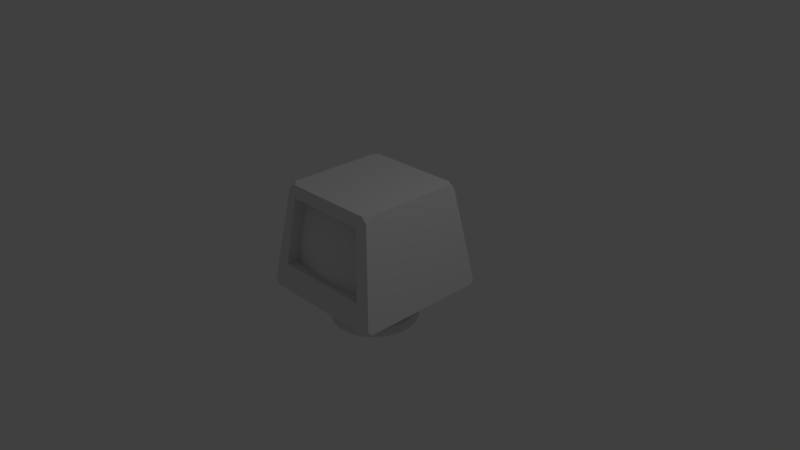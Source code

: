 # Source: computer.blend  (saved by Blender 2.77.0; exported with 4.5.12 LTS)
import bpy
from mathutils import Matrix  # noqa: F401  (used for matrix-valued properties, if any)

bpy.ops.wm.read_factory_settings(use_empty=True)
scene = bpy.context.scene
scene.name = 'Scene'

# ---- collections
col_collection_1 = bpy.data.collections.new('Collection 1'); scene.collection.children.link(col_collection_1)

# ---- world
world_world = bpy.data.worlds.new('World'); scene.world = world_world
world_world.color = (0.05088, 0.05088, 0.05088)
world_world.use_sun_shadow = False
world_world.sun_shadow_jitter_overblur = 0.0
world_world.cycles.sampling_method = 'MANUAL'

# ---- cameras
cam_camera = bpy.data.cameras.new('Camera')
cam_camera.clip_end = 100.0
cam_camera.lens = 35.0
cam_camera.sensor_width = 32.0
cam_camera.sensor_height = 18.0
cam_camera.ortho_scale = 7.314
cam_camera.dof.focus_distance = 0.0
cam_camera.dof.aperture_fstop = 128.0

# ---- lights
light_lamp = bpy.data.lights.new('Lamp', 'POINT')
light_lamp.transmission_factor = 0.0
light_lamp.cutoff_distance = 30.0
light_lamp.energy = 100.0
light_lamp.shadow_buffer_clip_start = 1.001
light_lamp.shadow_soft_size = 0.1
light_lamp.shadow_maximum_resolution = 0.006
light_lamp.use_absolute_resolution = True

# ---- meshes
me_sphere_001 = bpy.data.meshes.new('Sphere.001')
me_sphere_001.from_pydata([(-0.09254, -5.032e-09, 0.2896), (-0.1828, -5.032e-09, 0.278), (-0.2686, -5.032e-09, 0.2588), (-0.3477, -5.032e-09, 0.2327), (-0.4183, -5.032e-09, 0.2002), (-0.4786, -5.032e-09, 0.1621), (-0.5271, -5.032e-09, 0.1195), (-0.7544, 2.595e-09, 0.04422), (-0.7835, 2.595e-09, -0.02102), (-0.7932, 2.595e-09, -0.0879), (-0.08843, 0.02728, 0.2896), (-0.1747, 0.05388, 0.278), (-0.2566, 0.07916, 0.2588), (-0.3323, 0.1025, 0.2327), (-0.3997, 0.1233, 0.2002), (-0.4573, 0.1411, 0.1621), (-0.5037, 0.1554, 0.1195), (-0.7209, 0.2224, 0.04422), (-0.7487, 0.2309, -0.02102), (-0.758, 0.2338, -0.0879), (-0.07646, 0.05213, 0.2896), (-0.151, 0.103, 0.278), (-0.2219, 0.1513, 0.2588), (-0.2873, 0.1959, 0.2327), (-0.3456, 0.2356, 0.2002), (-0.3954, 0.2696, 0.1621), (-0.4355, 0.2969, 0.1195), (-0.6233, 0.425, 0.04422), (-0.6473, 0.4413, -0.02102), (-0.6554, 0.4468, -0.0879), (-0.0577, 0.07235, 0.2896), (-0.114, 0.1429, 0.278), (-0.1674, 0.21, 0.2588), (-0.2168, 0.2718, 0.2327), (-0.2608, 0.327, 0.2002), (-0.2984, 0.3742, 0.1621), (-0.3286, 0.4121, 0.1195), (-0.4704, 0.5898, 0.04422), (-0.4885, 0.6125, -0.02102), (-0.4946, 0.6202, -0.0879), (-0.03381, 0.08614, 0.2896), (-0.06678, 0.1702, 0.278), (-0.09811, 0.25, 0.2588), (-0.127, 0.3237, 0.2327), (-0.1528, 0.3894, 0.2002), (-0.1748, 0.4455, 0.1621), (-0.1926, 0.4906, 0.1195), (-0.2756, 0.7023, 0.04422), (-0.2862, 0.7293, -0.02102), (-0.2898, 0.7384, -0.0879), (-0.006915, 0.09228, 0.2896), (-0.01366, 0.1823, 0.278), (-0.02007, 0.2678, 0.2588), (-0.02598, 0.3467, 0.2327), (-0.03126, 0.4171, 0.2002), (-0.03576, 0.4772, 0.1621), (-0.03939, 0.5256, 0.1195), (-0.05638, 0.7523, 0.04422), (-0.05855, 0.7813, -0.02102), (-0.05928, 0.791, -0.0879), (0.02059, 0.09022, 0.2896), (0.04068, 0.1782, 0.278), (0.05976, 0.2618, 0.2588), (0.07737, 0.339, 0.2327), (0.09308, 0.4078, 0.2002), (0.1065, 0.4666, 0.1621), (0.1173, 0.5139, 0.1195), (0.1679, 0.7355, 0.04422), (0.1743, 0.7638, -0.02102), (0.1765, 0.7733, -0.0879), (0.04627, 0.08014, 0.2896), (0.0914, 0.1583, 0.278), (0.1343, 0.2326, 0.2588), (0.1739, 0.3011, 0.2327), (0.2091, 0.3622, 0.2002), (0.2393, 0.4145, 0.1621), (0.2635, 0.4565, 0.1195), (0.3772, 0.6533, 0.04422), (0.3917, 0.6785, -0.02102), (0.3966, 0.687, -0.0879), (0.06784, 0.06294, 0.2896), (0.134, 0.1243, 0.278), (0.1969, 0.1827, 0.2588), (0.2549, 0.2365, 0.2327), (0.3066, 0.2845, 0.2002), (0.3508, 0.3255, 0.1621), (0.3864, 0.3585, 0.1195), (0.553, 0.5131, 0.04422), (0.5743, 0.5329, -0.02102), (0.5815, 0.5395, -0.0879), (0.08338, 0.04015, 0.2896), (0.1647, 0.07931, 0.278), (0.242, 0.1165, 0.2588), (0.3133, 0.1509, 0.2327), (0.3769, 0.1815, 0.2002), (0.4312, 0.2076, 0.1621), (0.4749, 0.2287, 0.1195), (0.6797, 0.3273, 0.04422), (0.7059, 0.3399, -0.02102), (0.7147, 0.3442, -0.0879), (0.09151, 0.01379, 0.2896), (0.1808, 0.02724, 0.278), (0.2656, 0.04003, 0.2588), (0.3438, 0.05182, 0.2327), (0.4136, 0.06234, 0.2002), (0.4732, 0.07133, 0.1621), (0.5212, 0.07856, 0.1195), (0.746, 0.1124, 0.04422), (0.7747, 0.1168, -0.02102), (0.7844, 0.1182, -0.0879), (0.09151, -0.01379, 0.2896), (0.1808, -0.02724, 0.278), (0.2656, -0.04003, 0.2588), (0.3438, -0.05182, 0.2327), (0.4136, -0.06234, 0.2002), (0.4732, -0.07133, 0.1621), (0.5212, -0.07856, 0.1195), (0.746, -0.1124, 0.04422), (0.7747, -0.1168, -0.02102), (0.7844, -0.1182, -0.0879), (0.08338, -0.04015, 0.2896), (0.1647, -0.07931, 0.278), (0.242, -0.1165, 0.2588), (0.3133, -0.1509, 0.2327), (0.3769, -0.1815, 0.2002), (0.4312, -0.2076, 0.1621), (0.4749, -0.2287, 0.1195), (0.6797, -0.3273, 0.04422), (0.7059, -0.3399, -0.02102), (0.7147, -0.3442, -0.0879), (0.06784, -0.06294, 0.2896), (0.134, -0.1243, 0.278), (0.1969, -0.1827, 0.2588), (0.2549, -0.2365, 0.2327), (0.3066, -0.2845, 0.2002), (0.3508, -0.3255, 0.1621), (0.3864, -0.3585, 0.1195), (0.553, -0.5131, 0.04422), (0.5743, -0.5329, -0.02102), (0.5815, -0.5395, -0.0879), (0.04627, -0.08014, 0.2896), (0.0914, -0.1583, 0.278), (0.1343, -0.2326, 0.2588), (0.1739, -0.3011, 0.2327), (0.2091, -0.3622, 0.2002), (0.2393, -0.4145, 0.1621), (0.2635, -0.4565, 0.1195), (0.3772, -0.6533, 0.04422), (0.3917, -0.6785, -0.02102), (0.3966, -0.687, -0.0879), (0.02059, -0.09022, 0.2896), (0.04068, -0.1782, 0.278), (0.05976, -0.2618, 0.2588), (0.07737, -0.339, 0.2327), (0.09308, -0.4078, 0.2002), (0.1065, -0.4666, 0.1621), (0.1173, -0.5139, 0.1195), (0.1679, -0.7355, 0.04422), (0.1743, -0.7638, -0.02102), (0.1765, -0.7733, -0.0879), (-0.006915, -0.09228, 0.2896), (-0.01366, -0.1823, 0.278), (-0.02007, -0.2678, 0.2588), (-0.02598, -0.3467, 0.2327), (-0.03126, -0.4171, 0.2002), (-0.03576, -0.4772, 0.1621), (-0.03939, -0.5256, 0.1195), (-0.05638, -0.7523, 0.04422), (-0.05855, -0.7813, -0.02102), (-0.05928, -0.791, -0.0879), (-0.03381, -0.08614, 0.2896), (-0.06678, -0.1702, 0.278), (-0.09812, -0.25, 0.2588), (-0.127, -0.3237, 0.2327), (-0.1528, -0.3894, 0.2002), (-0.1748, -0.4455, 0.1621), (-0.1926, -0.4906, 0.1195), (-0.2756, -0.7023, 0.04422), (-0.2862, -0.7293, -0.02102), (-0.2898, -0.7384, -0.0879), (-0.0577, -0.07235, 0.2896), (-0.114, -0.1429, 0.278), (-0.1674, -0.21, 0.2588), (-0.2168, -0.2718, 0.2327), (-0.2608, -0.327, 0.2002), (-0.2984, -0.3742, 0.1621), (-0.3286, -0.4121, 0.1195), (-0.4704, -0.5898, 0.04422), (-0.4885, -0.6125, -0.02102), (-0.4946, -0.6202, -0.0879), (1.839e-07, -2.725e-07, 0.2936), (-0.07646, -0.05213, 0.2896), (-0.151, -0.103, 0.278), (-0.2219, -0.1513, 0.2588), (-0.2873, -0.1959, 0.2327), (-0.3456, -0.2356, 0.2002), (-0.3954, -0.2696, 0.1621), (-0.4355, -0.2969, 0.1195), (-0.6233, -0.425, 0.04422), (-0.6473, -0.4413, -0.02102), (-0.6554, -0.4468, -0.0879), (-0.08843, -0.02728, 0.2896), (-0.1747, -0.05388, 0.278), (-0.2566, -0.07916, 0.2588), (-0.3323, -0.1025, 0.2327), (-0.3997, -0.1233, 0.2002), (-0.4573, -0.1411, 0.1621), (-0.5037, -0.1554, 0.1195), (-0.7209, -0.2224, 0.04422), (-0.7487, -0.2309, -0.02102), (-0.758, -0.2338, -0.0879), (-0.6087, -1.742e-09, 0.06143), (-0.6625, 7.526e-09, 0.04379), (-0.5817, 0.1794, 0.06143), (-0.6331, 0.1953, 0.04379), (-0.5029, 0.3429, 0.06143), (-0.5474, 0.3732, 0.04379), (-0.3795, 0.4759, 0.06143), (-0.4131, 0.518, 0.04379), (-0.2224, 0.5666, 0.06143), (-0.242, 0.6167, 0.04379), (-0.04549, 0.607, 0.06143), (-0.04951, 0.6607, 0.04379), (0.1355, 0.5935, 0.06143), (0.1474, 0.6459, 0.04379), (0.3044, 0.5272, 0.06143), (0.3313, 0.5738, 0.04379), (0.4462, 0.414, 0.06143), (0.4857, 0.4506, 0.04379), (0.5484, 0.2641, 0.06143), (0.5969, 0.2875, 0.04379), (0.6019, 0.09072, 0.06143), (0.6551, 0.09874, 0.04379), (0.6019, -0.09072, 0.06143), (0.6551, -0.09874, 0.04379), (0.5484, -0.2641, 0.06143), (0.5969, -0.2875, 0.04379), (0.4462, -0.414, 0.06143), (0.4857, -0.4506, 0.04379), (0.3044, -0.5272, 0.06143), (0.3313, -0.5738, 0.04379), (0.1355, -0.5935, 0.06143), (0.1474, -0.6459, 0.04379), (-0.04549, -0.607, 0.06143), (-0.04951, -0.6607, 0.04379), (-0.2224, -0.5666, 0.06143), (-0.242, -0.6167, 0.04379), (-0.3795, -0.4759, 0.06143), (-0.4131, -0.518, 0.04379), (-0.5029, -0.3429, 0.06143), (-0.5474, -0.3732, 0.04379), (-0.5817, -0.1794, 0.06143), (-0.6331, -0.1953, 0.04379), (-0.6524, -0.2012, 0.06795), (-0.6827, 1.9e-10, 0.06795), (-0.58, -0.1789, 0.09303), (-0.6069, -2.352e-09, 0.09303), (-0.5641, -0.3846, 0.06795), (-0.5015, -0.3419, 0.09303), (-0.4257, -0.5338, 0.06795), (-0.3784, -0.4745, 0.09303), (-0.2494, -0.6355, 0.06795), (-0.2217, -0.565, 0.09303), (-0.05102, -0.6808, 0.06795), (-0.04536, -0.6053, 0.09303), (0.1519, -0.6656, 0.06795), (0.1351, -0.5917, 0.09303), (0.3414, -0.5913, 0.06795), (0.3035, -0.5256, 0.09303), (0.5005, -0.4644, 0.06795), (0.4449, -0.4128, 0.09303), (0.6151, -0.2962, 0.06795), (0.5468, -0.2633, 0.09303), (0.6751, -0.1018, 0.06795), (0.6002, -0.09046, 0.09303), (0.6751, 0.1018, 0.06795), (0.6002, 0.09046, 0.09303), (0.6151, 0.2962, 0.06795), (0.5468, 0.2633, 0.09303), (0.5005, 0.4644, 0.06795), (0.4449, 0.4128, 0.09303), (0.3414, 0.5913, 0.06795), (0.3035, 0.5256, 0.09303), (0.1519, 0.6656, 0.06795), (0.1351, 0.5917, 0.09303), (-0.05102, 0.6808, 0.06795), (-0.04536, 0.6053, 0.09303), (-0.2494, 0.6355, 0.06795), (-0.2217, 0.565, 0.09303), (-0.4257, 0.5338, 0.06795), (-0.3784, 0.4745, 0.09303), (-0.5641, 0.3846, 0.06795), (-0.5015, 0.3419, 0.09303), (-0.6524, 0.2012, 0.06795), (-0.58, 0.1789, 0.09303)], [], [(0, 190, 10), (8, 7, 17, 18), (1, 0, 10, 11), (9, 8, 18, 19), (2, 1, 11, 12), (3, 2, 12, 13), (4, 3, 13, 14), (5, 4, 14, 15), (6, 5, 15, 16), (256, 6, 16, 294), (13, 12, 22, 23), (14, 13, 23, 24), (15, 14, 24, 25), (16, 15, 25, 26), (294, 16, 26, 292), (10, 190, 20), (18, 17, 27, 28), (11, 10, 20, 21), (19, 18, 28, 29), (12, 11, 21, 22), (26, 25, 35, 36), (292, 26, 36, 290), (20, 190, 30), (28, 27, 37, 38), (21, 20, 30, 31), (29, 28, 38, 39), (22, 21, 31, 32), (23, 22, 32, 33), (24, 23, 33, 34), (25, 24, 34, 35), (39, 38, 48, 49), (32, 31, 41, 42), (33, 32, 42, 43), (34, 33, 43, 44), (35, 34, 44, 45), (36, 35, 45, 46), (290, 36, 46, 288), (30, 190, 40), (38, 37, 47, 48), (31, 30, 40, 41), (45, 44, 54, 55), (46, 45, 55, 56), (288, 46, 56, 286), (40, 190, 50), (48, 47, 57, 58), (41, 40, 50, 51), (49, 48, 58, 59), (42, 41, 51, 52), (43, 42, 52, 53), (44, 43, 53, 54), (51, 50, 60, 61), (59, 58, 68, 69), (52, 51, 61, 62), (53, 52, 62, 63), (54, 53, 63, 64), (55, 54, 64, 65), (56, 55, 65, 66), (286, 56, 66, 284), (50, 190, 60), (58, 57, 67, 68), (65, 64, 74, 75), (66, 65, 75, 76), (284, 66, 76, 282), (60, 190, 70), (68, 67, 77, 78), (61, 60, 70, 71), (69, 68, 78, 79), (62, 61, 71, 72), (63, 62, 72, 73), (64, 63, 73, 74), (78, 77, 87, 88), (71, 70, 80, 81), (79, 78, 88, 89), (72, 71, 81, 82), (73, 72, 82, 83), (74, 73, 83, 84), (75, 74, 84, 85), (76, 75, 85, 86), (282, 76, 86, 280), (70, 190, 80), (84, 83, 93, 94), (85, 84, 94, 95), (86, 85, 95, 96), (280, 86, 96, 278), (80, 190, 90), (88, 87, 97, 98), (81, 80, 90, 91), (89, 88, 98, 99), (82, 81, 91, 92), (83, 82, 92, 93), (90, 190, 100), (98, 97, 107, 108), (91, 90, 100, 101), (99, 98, 108, 109), (92, 91, 101, 102), (93, 92, 102, 103), (94, 93, 103, 104), (95, 94, 104, 105), (96, 95, 105, 106), (278, 96, 106, 276), (104, 103, 113, 114), (105, 104, 114, 115), (106, 105, 115, 116), (276, 106, 116, 274), (100, 190, 110), (108, 107, 117, 118), (101, 100, 110, 111), (109, 108, 118, 119), (102, 101, 111, 112), (103, 102, 112, 113), (274, 116, 126, 272), (110, 190, 120), (118, 117, 127, 128), (111, 110, 120, 121), (119, 118, 128, 129), (112, 111, 121, 122), (113, 112, 122, 123), (114, 113, 123, 124), (115, 114, 124, 125), (116, 115, 125, 126), (123, 122, 132, 133), (124, 123, 133, 134), (125, 124, 134, 135), (126, 125, 135, 136), (272, 126, 136, 270), (120, 190, 130), (128, 127, 137, 138), (121, 120, 130, 131), (129, 128, 138, 139), (122, 121, 131, 132), (136, 135, 145, 146), (270, 136, 146, 268), (130, 190, 140), (138, 137, 147, 148), (131, 130, 140, 141), (139, 138, 148, 149), (132, 131, 141, 142), (133, 132, 142, 143), (134, 133, 143, 144), (135, 134, 144, 145), (142, 141, 151, 152), (143, 142, 152, 153), (144, 143, 153, 154), (145, 144, 154, 155), (146, 145, 155, 156), (268, 146, 156, 266), (140, 190, 150), (148, 147, 157, 158), (141, 140, 150, 151), (149, 148, 158, 159), (156, 155, 165, 166), (266, 156, 166, 264), (150, 190, 160), (158, 157, 167, 168), (151, 150, 160, 161), (159, 158, 168, 169), (152, 151, 161, 162), (153, 152, 162, 163), (154, 153, 163, 164), (155, 154, 164, 165), (169, 168, 178, 179), (162, 161, 171, 172), (163, 162, 172, 173), (164, 163, 173, 174), (165, 164, 174, 175), (166, 165, 175, 176), (264, 166, 176, 262), (160, 190, 170), (168, 167, 177, 178), (161, 160, 170, 171), (175, 174, 184, 185), (176, 175, 185, 186), (262, 176, 186, 260), (170, 190, 180), (178, 177, 187, 188), (171, 170, 180, 181), (179, 178, 188, 189), (172, 171, 181, 182), (173, 172, 182, 183), (174, 173, 183, 184), (181, 180, 191, 192), (189, 188, 199, 200), (182, 181, 192, 193), (183, 182, 193, 194), (184, 183, 194, 195), (185, 184, 195, 196), (186, 185, 196, 197), (260, 186, 197, 258), (180, 190, 191), (188, 187, 198, 199), (196, 195, 205, 206), (197, 196, 206, 207), (258, 197, 207, 255), (191, 190, 201), (199, 198, 208, 209), (192, 191, 201, 202), (200, 199, 209, 210), (193, 192, 202, 203), (194, 193, 203, 204), (195, 194, 204, 205), (209, 208, 7, 8), (202, 201, 0, 1), (210, 209, 8, 9), (203, 202, 1, 2), (19, 29, 39, 49, 59, 69, 79, 89, 99, 109, 119, 129, 139, 149, 159, 169, 179, 189, 200, 210, 9), (204, 203, 2, 3), (205, 204, 3, 4), (206, 205, 4, 5), (207, 206, 5, 6), (255, 207, 6, 256), (201, 190, 0), (208, 253, 254, 7), (252, 251, 211, 212), (198, 257, 253, 208), (250, 249, 251, 252), (187, 259, 257, 198), (248, 247, 249, 250), (177, 261, 259, 187), (246, 245, 247, 248), (167, 263, 261, 177), (244, 243, 245, 246), (157, 265, 263, 167), (242, 241, 243, 244), (147, 267, 265, 157), (240, 239, 241, 242), (137, 269, 267, 147), (238, 237, 239, 240), (127, 271, 269, 137), (236, 235, 237, 238), (117, 273, 271, 127), (234, 233, 235, 236), (107, 275, 273, 117), (232, 231, 233, 234), (97, 277, 275, 107), (230, 229, 231, 232), (87, 279, 277, 97), (228, 227, 229, 230), (77, 281, 279, 87), (226, 225, 227, 228), (67, 283, 281, 77), (224, 223, 225, 226), (57, 285, 283, 67), (222, 221, 223, 224), (47, 287, 285, 57), (220, 219, 221, 222), (37, 289, 287, 47), (218, 217, 219, 220), (27, 291, 289, 37), (216, 215, 217, 218), (17, 293, 291, 27), (214, 213, 215, 216), (7, 254, 293, 17), (212, 211, 213, 214), (252, 212, 254, 253), (211, 251, 255, 256), (250, 252, 253, 257), (251, 249, 258, 255), (248, 250, 257, 259), (249, 247, 260, 258), (246, 248, 259, 261), (247, 245, 262, 260), (244, 246, 261, 263), (245, 243, 264, 262), (242, 244, 263, 265), (243, 241, 266, 264), (240, 242, 265, 267), (241, 239, 268, 266), (238, 240, 267, 269), (239, 237, 270, 268), (236, 238, 269, 271), (237, 235, 272, 270), (234, 236, 271, 273), (235, 233, 274, 272), (232, 234, 273, 275), (233, 231, 276, 274), (230, 232, 275, 277), (231, 229, 278, 276), (228, 230, 277, 279), (229, 227, 280, 278), (226, 228, 279, 281), (227, 225, 282, 280), (224, 226, 281, 283), (225, 223, 284, 282), (222, 224, 283, 285), (223, 221, 286, 284), (220, 222, 285, 287), (221, 219, 288, 286), (218, 220, 287, 289), (219, 217, 290, 288), (216, 218, 289, 291), (217, 215, 292, 290), (214, 216, 291, 293), (215, 213, 294, 292), (212, 214, 293, 254), (213, 211, 256, 294)])
me_sphere_001.use_remesh_preserve_volume = False
me_sphere_001.use_remesh_preserve_attributes = False
me_sphere_001.use_mirror_vertex_groups = False
me_sphere_001.update()
me_sphere = bpy.data.meshes.new('Sphere')
me_sphere.from_pydata([(-0.08805, -4.476e-09, 0.5559), (-0.1739, -4.476e-09, 0.5353), (-0.2555, -4.476e-09, 0.5015), (-0.3308, -4.476e-09, 0.4554), (-0.398, -4.476e-09, 0.398), (-0.4554, -4.476e-09, 0.3308), (-0.5015, -4.476e-09, 0.2555), (-0.5353, -4.476e-09, 0.1739), (-0.5559, -4.476e-09, 0.08805), (-0.5629, -4.476e-09, -1.089e-07), (-0.5559, -4.476e-09, -0.08805), (-0.5353, -4.476e-09, -0.1739), (-0.5015, -4.476e-09, -0.2555), (-0.4554, -4.476e-09, -0.3308), (-0.398, -4.476e-09, -0.398), (-0.3308, -4.476e-09, -0.4554), (-0.2555, -4.476e-09, -0.5015), (-0.1739, -4.476e-09, -0.5353), (-0.08805, -4.476e-09, -0.5559), (-0.08414, 0.02595, 0.5559), (-0.1662, 0.05127, 0.5353), (-0.2442, 0.07532, 0.5015), (-0.3162, 0.09752, 0.4554), (-0.3803, 0.1173, 0.398), (-0.4351, 0.1342, 0.3308), (-0.4792, 0.1478, 0.2555), (-0.5115, 0.1578, 0.1739), (-0.5312, 0.1639, 0.08805), (-0.5379, 0.1659, -1.089e-07), (-0.5312, 0.1639, -0.08805), (-0.5115, 0.1578, -0.1739), (-0.4792, 0.1478, -0.2555), (-0.4351, 0.1342, -0.3308), (-0.3803, 0.1173, -0.398), (-0.3162, 0.09752, -0.4554), (-0.2442, 0.07532, -0.5015), (-0.1662, 0.05127, -0.5353), (-0.08414, 0.02595, -0.5559), (-0.07275, 0.0496, 0.5559), (-0.1437, 0.09798, 0.5353), (-0.2111, 0.144, 0.5015), (-0.2734, 0.1864, 0.4554), (-0.3289, 0.2242, 0.398), (-0.3762, 0.2565, 0.3308), (-0.4144, 0.2825, 0.2555), (-0.4423, 0.3016, 0.1739), (-0.4593, 0.3132, 0.08805), (-0.4651, 0.3171, -1.089e-07), (-0.4593, 0.3132, -0.08805), (-0.4423, 0.3016, -0.1739), (-0.4144, 0.2825, -0.2555), (-0.3762, 0.2565, -0.3308), (-0.3289, 0.2242, -0.398), (-0.2734, 0.1864, -0.4554), (-0.2111, 0.144, -0.5015), (-0.1437, 0.09798, -0.5353), (-0.07275, 0.0496, -0.5559), (-0.0549, 0.06884, 0.5559), (-0.1084, 0.136, 0.5353), (-0.1593, 0.1998, 0.5015), (-0.2063, 0.2587, 0.4554), (-0.2482, 0.3112, 0.398), (-0.2839, 0.356, 0.3308), (-0.3127, 0.3921, 0.2555), (-0.3338, 0.4185, 0.1739), (-0.3466, 0.4347, 0.08805), (-0.3509, 0.4401, -1.089e-07), (-0.3466, 0.4347, -0.08805), (-0.3338, 0.4185, -0.1739), (-0.3127, 0.3921, -0.2555), (-0.2839, 0.356, -0.3308), (-0.2482, 0.3112, -0.398), (-0.2063, 0.2587, -0.4554), (-0.1593, 0.1998, -0.5015), (-0.1084, 0.136, -0.5353), (-0.0549, 0.06884, -0.5559), (-0.03217, 0.08197, 0.5559), (-0.06355, 0.1619, 0.5353), (-0.09336, 0.2379, 0.5015), (-0.1209, 0.308, 0.4554), (-0.1454, 0.3705, 0.398), (-0.1664, 0.4239, 0.3308), (-0.1832, 0.4669, 0.2555), (-0.1956, 0.4983, 0.1739), (-0.2031, 0.5175, 0.08805), (-0.2056, 0.524, -1.089e-07), (-0.2031, 0.5175, -0.08805), (-0.1956, 0.4983, -0.1739), (-0.1832, 0.4669, -0.2555), (-0.1664, 0.4239, -0.3308), (-0.1454, 0.3705, -0.398), (-0.1209, 0.308, -0.4554), (-0.09336, 0.2379, -0.5015), (-0.06355, 0.1619, -0.5353), (-0.03217, 0.08197, -0.5559), (-0.00658, 0.08781, 0.5559), (-0.013, 0.1735, 0.5353), (-0.0191, 0.2548, 0.5015), (-0.02472, 0.3299, 0.4554), (-0.02974, 0.3969, 0.398), (-0.03403, 0.4541, 0.3308), (-0.03748, 0.5001, 0.2555), (-0.04, 0.5338, 0.1739), (-0.04155, 0.5544, 0.08805), (-0.04206, 0.5613, -1.089e-07), (-0.04155, 0.5544, -0.08805), (-0.04, 0.5338, -0.1739), (-0.03748, 0.5001, -0.2555), (-0.03403, 0.4541, -0.3308), (-0.02974, 0.3969, -0.398), (-0.02472, 0.3299, -0.4554), (-0.0191, 0.2548, -0.5015), (-0.013, 0.1735, -0.5353), (-0.00658, 0.08781, -0.5559), (0.01959, 0.08585, 0.5559), (0.03871, 0.1696, 0.5353), (0.05686, 0.2491, 0.5015), (0.07362, 0.3226, 0.4554), (0.08857, 0.388, 0.398), (0.1013, 0.444, 0.3308), (0.1116, 0.489, 0.2555), (0.1191, 0.5219, 0.1739), (0.1237, 0.542, 0.08805), (0.1253, 0.5488, -1.089e-07), (0.1237, 0.542, -0.08805), (0.1191, 0.5219, -0.1739), (0.1116, 0.489, -0.2555), (0.1013, 0.444, -0.3308), (0.08857, 0.388, -0.398), (0.07362, 0.3226, -0.4554), (0.05686, 0.2491, -0.5015), (0.03871, 0.1696, -0.5353), (0.01959, 0.08585, -0.5559), (0.04403, 0.07626, 0.5559), (0.08697, 0.1506, 0.5353), (0.1278, 0.2213, 0.5015), (0.1654, 0.2865, 0.4554), (0.199, 0.3447, 0.398), (0.2277, 0.3944, 0.3308), (0.2508, 0.4343, 0.2555), (0.2677, 0.4636, 0.1739), (0.278, 0.4815, 0.08805), (0.2814, 0.4875, -1.089e-07), (0.278, 0.4815, -0.08805), (0.2677, 0.4636, -0.1739), (0.2508, 0.4343, -0.2555), (0.2277, 0.3944, -0.3308), (0.199, 0.3447, -0.398), (0.1654, 0.2865, -0.4554), (0.1278, 0.2213, -0.5015), (0.08697, 0.1506, -0.5353), (0.04403, 0.07626, -0.5559), (0.06455, 0.05989, 0.5559), (0.1275, 0.1183, 0.5353), (0.1873, 0.1738, 0.5015), (0.2425, 0.225, 0.4554), (0.2918, 0.2707, 0.398), (0.3338, 0.3097, 0.3308), (0.3676, 0.3411, 0.2555), (0.3924, 0.3641, 0.1739), (0.4075, 0.3781, 0.08805), (0.4126, 0.3829, -1.089e-07), (0.4075, 0.3781, -0.08805), (0.3924, 0.3641, -0.1739), (0.3676, 0.3411, -0.2555), (0.3338, 0.3097, -0.3308), (0.2918, 0.2707, -0.398), (0.2425, 0.225, -0.4554), (0.1873, 0.1738, -0.5015), (0.1275, 0.1183, -0.5353), (0.06455, 0.05989, -0.5559), (0.07933, 0.0382, 0.5559), (0.1567, 0.07547, 0.5353), (0.2302, 0.1109, 0.5015), (0.2981, 0.1436, 0.4554), (0.3586, 0.1727, 0.398), (0.4103, 0.1976, 0.3308), (0.4519, 0.2176, 0.2555), (0.4823, 0.2323, 0.1739), (0.5009, 0.2412, 0.08805), (0.5071, 0.2442, -1.089e-07), (0.5009, 0.2412, -0.08805), (0.4823, 0.2323, -0.1739), (0.4519, 0.2176, -0.2555), (0.4103, 0.1976, -0.3308), (0.3586, 0.1727, -0.398), (0.2981, 0.1436, -0.4554), (0.2302, 0.1109, -0.5015), (0.1567, 0.07547, -0.5353), (0.07933, 0.0382, -0.5559), (0.08707, 0.01312, 0.5559), (0.172, 0.02592, 0.5353), (0.2527, 0.03809, 0.5015), (0.3272, 0.04931, 0.4554), (0.3936, 0.05932, 0.398), (0.4503, 0.06787, 0.3308), (0.4959, 0.07475, 0.2555), (0.5293, 0.07979, 0.1739), (0.5497, 0.08286, 0.08805), (0.5566, 0.08389, -1.089e-07), (0.5497, 0.08286, -0.08805), (0.5293, 0.07979, -0.1739), (0.4959, 0.07475, -0.2555), (0.4503, 0.06787, -0.3308), (0.3936, 0.05932, -0.398), (0.3272, 0.04931, -0.4554), (0.2527, 0.03809, -0.5015), (0.172, 0.02592, -0.5353), (0.08707, 0.01312, -0.5559), (0.08707, -0.01312, 0.5559), (0.172, -0.02592, 0.5353), (0.2527, -0.03809, 0.5015), (0.3272, -0.04931, 0.4554), (0.3936, -0.05932, 0.398), (0.4503, -0.06787, 0.3308), (0.4959, -0.07475, 0.2555), (0.5293, -0.07979, 0.1739), (0.5497, -0.08286, 0.08805), (0.5566, -0.08389, -1.089e-07), (0.5497, -0.08286, -0.08805), (0.5293, -0.07979, -0.1739), (0.4959, -0.07475, -0.2555), (0.4503, -0.06787, -0.3308), (0.3936, -0.05932, -0.398), (0.3272, -0.04931, -0.4554), (0.2527, -0.03809, -0.5015), (0.172, -0.02592, -0.5353), (0.08707, -0.01312, -0.5559), (0.07933, -0.03821, 0.5559), (0.1567, -0.07547, 0.5353), (0.2302, -0.1109, 0.5015), (0.2981, -0.1436, 0.4554), (0.3586, -0.1727, 0.398), (0.4103, -0.1976, 0.3308), (0.4519, -0.2176, 0.2555), (0.4823, -0.2323, 0.1739), (0.5009, -0.2412, 0.08805), (0.5071, -0.2442, -1.089e-07), (0.5009, -0.2412, -0.08805), (0.4823, -0.2323, -0.1739), (0.4519, -0.2176, -0.2555), (0.4103, -0.1976, -0.3308), (0.3586, -0.1727, -0.398), (0.2981, -0.1436, -0.4554), (0.2302, -0.1109, -0.5015), (0.1567, -0.07547, -0.5353), (0.07933, -0.0382, -0.5559), (0.06455, -0.05989, 0.5559), (0.1275, -0.1183, 0.5353), (0.1873, -0.1738, 0.5015), (0.2425, -0.225, 0.4554), (0.2918, -0.2707, 0.398), (0.3338, -0.3097, 0.3308), (0.3676, -0.3411, 0.2555), (0.3924, -0.3641, 0.1739), (0.4075, -0.3781, 0.08805), (0.4126, -0.3829, -1.089e-07), (0.4075, -0.3781, -0.08805), (0.3924, -0.3641, -0.1739), (0.3676, -0.3411, -0.2555), (0.3338, -0.3097, -0.3308), (0.2918, -0.2707, -0.398), (0.2425, -0.225, -0.4554), (0.1873, -0.1738, -0.5015), (0.1275, -0.1183, -0.5353), (0.06455, -0.05989, -0.5559), (0.04403, -0.07626, 0.5559), (0.08697, -0.1506, 0.5353), (0.1278, -0.2213, 0.5015), (0.1654, -0.2865, 0.4554), (0.199, -0.3447, 0.398), (0.2277, -0.3944, 0.3308), (0.2508, -0.4343, 0.2555), (0.2677, -0.4636, 0.1739), (0.278, -0.4815, 0.08805), (0.2814, -0.4875, -1.089e-07), (0.278, -0.4815, -0.08805), (0.2677, -0.4636, -0.1739), (0.2508, -0.4343, -0.2555), (0.2277, -0.3944, -0.3308), (0.199, -0.3447, -0.398), (0.1654, -0.2865, -0.4554), (0.1278, -0.2213, -0.5015), (0.08697, -0.1506, -0.5353), (0.04403, -0.07626, -0.5559), (0.01959, -0.08585, 0.5559), (0.03871, -0.1696, 0.5353), (0.05686, -0.2491, 0.5015), (0.07362, -0.3226, 0.4554), (0.08857, -0.388, 0.398), (0.1013, -0.444, 0.3308), (0.1116, -0.489, 0.2555), (0.1191, -0.5219, 0.1739), (0.1237, -0.542, 0.08805), (0.1253, -0.5488, -1.089e-07), (0.1237, -0.542, -0.08805), (0.1191, -0.5219, -0.1739), (0.1116, -0.489, -0.2555), (0.1013, -0.444, -0.3308), (0.08857, -0.388, -0.398), (0.07362, -0.3226, -0.4554), (0.05686, -0.2491, -0.5015), (0.03871, -0.1696, -0.5353), (0.01959, -0.08585, -0.5559), (5.749e-07, -4.476e-09, -0.5629), (-0.00658, -0.08781, 0.5559), (-0.013, -0.1735, 0.5353), (-0.0191, -0.2548, 0.5015), (-0.02472, -0.3299, 0.4554), (-0.02974, -0.3969, 0.398), (-0.03403, -0.4541, 0.3308), (-0.03748, -0.5001, 0.2555), (-0.04, -0.5338, 0.1739), (-0.04155, -0.5544, 0.08805), (-0.04206, -0.5613, -1.089e-07), (-0.04155, -0.5544, -0.08805), (-0.04, -0.5338, -0.1739), (-0.03748, -0.5001, -0.2555), (-0.03403, -0.4541, -0.3308), (-0.02974, -0.3969, -0.398), (-0.02472, -0.3299, -0.4554), (-0.0191, -0.2548, -0.5015), (-0.013, -0.1735, -0.5353), (-0.00658, -0.08781, -0.5559), (-0.03217, -0.08197, 0.5559), (-0.06355, -0.1619, 0.5353), (-0.09336, -0.2379, 0.5015), (-0.1209, -0.308, 0.4554), (-0.1454, -0.3705, 0.398), (-0.1664, -0.4239, 0.3308), (-0.1832, -0.4669, 0.2555), (-0.1956, -0.4983, 0.1739), (-0.2031, -0.5175, 0.08805), (-0.2056, -0.524, -1.089e-07), (-0.2031, -0.5175, -0.08805), (-0.1956, -0.4983, -0.1739), (-0.1832, -0.4669, -0.2555), (-0.1664, -0.4239, -0.3308), (-0.1454, -0.3705, -0.398), (-0.1209, -0.308, -0.4554), (-0.09336, -0.2379, -0.5015), (-0.06355, -0.1619, -0.5353), (-0.03217, -0.08197, -0.5559), (-0.0549, -0.06884, 0.5559), (-0.1084, -0.136, 0.5353), (-0.1593, -0.1998, 0.5015), (-0.2063, -0.2587, 0.4554), (-0.2482, -0.3112, 0.398), (-0.2839, -0.356, 0.3308), (-0.3127, -0.3921, 0.2555), (-0.3338, -0.4185, 0.1739), (-0.3466, -0.4347, 0.08805), (-0.3509, -0.4401, -1.089e-07), (-0.3466, -0.4347, -0.08805), (-0.3338, -0.4185, -0.1739), (-0.3127, -0.3921, -0.2555), (-0.2839, -0.356, -0.3308), (-0.2482, -0.3112, -0.398), (-0.2063, -0.2587, -0.4554), (-0.1593, -0.1998, -0.5015), (-0.1084, -0.136, -0.5353), (-0.0549, -0.06884, -0.5559), (2.016e-07, -2.59e-07, 0.5629), (-0.07275, -0.0496, 0.5559), (-0.1437, -0.09798, 0.5353), (-0.2111, -0.144, 0.5015), (-0.2734, -0.1864, 0.4554), (-0.3289, -0.2242, 0.398), (-0.3762, -0.2565, 0.3308), (-0.4144, -0.2825, 0.2555), (-0.4423, -0.3016, 0.1739), (-0.4593, -0.3132, 0.08805), (-0.4651, -0.3171, -1.089e-07), (-0.4593, -0.3132, -0.08805), (-0.4423, -0.3016, -0.1739), (-0.4144, -0.2825, -0.2555), (-0.3762, -0.2565, -0.3308), (-0.3289, -0.2242, -0.398), (-0.2734, -0.1864, -0.4554), (-0.2111, -0.144, -0.5015), (-0.1437, -0.09798, -0.5353), (-0.07275, -0.0496, -0.5559), (-0.08414, -0.02595, 0.5559), (-0.1662, -0.05127, 0.5353), (-0.2442, -0.07532, 0.5015), (-0.3162, -0.09752, 0.4554), (-0.3803, -0.1173, 0.398), (-0.4351, -0.1342, 0.3308), (-0.4792, -0.1478, 0.2555), (-0.5115, -0.1578, 0.1739), (-0.5312, -0.1639, 0.08805), (-0.5379, -0.1659, -1.089e-07), (-0.5312, -0.1639, -0.08805), (-0.5115, -0.1578, -0.1739), (-0.4792, -0.1478, -0.2555), (-0.4351, -0.1342, -0.3308), (-0.3803, -0.1173, -0.398), (-0.3162, -0.09752, -0.4554), (-0.2442, -0.07532, -0.5015), (-0.1662, -0.05127, -0.5353), (-0.08414, -0.02595, -0.5559)], [], [(0, 362, 19), (15, 14, 33, 34), (8, 7, 26, 27), (1, 0, 19, 20), (16, 15, 34, 35), (9, 8, 27, 28), (2, 1, 20, 21), (17, 16, 35, 36), (10, 9, 28, 29), (3, 2, 21, 22), (18, 17, 36, 37), (11, 10, 29, 30), (4, 3, 22, 23), (304, 18, 37), (12, 11, 30, 31), (5, 4, 23, 24), (13, 12, 31, 32), (6, 5, 24, 25), (14, 13, 32, 33), (7, 6, 25, 26), (36, 35, 54, 55), (29, 28, 47, 48), (22, 21, 40, 41), (37, 36, 55, 56), (30, 29, 48, 49), (23, 22, 41, 42), (304, 37, 56), (31, 30, 49, 50), (24, 23, 42, 43), (32, 31, 50, 51), (25, 24, 43, 44), (33, 32, 51, 52), (26, 25, 44, 45), (19, 362, 38), (34, 33, 52, 53), (27, 26, 45, 46), (20, 19, 38, 39), (35, 34, 53, 54), (28, 27, 46, 47), (21, 20, 39, 40), (51, 50, 69, 70), (44, 43, 62, 63), (52, 51, 70, 71), (45, 44, 63, 64), (38, 362, 57), (53, 52, 71, 72), (46, 45, 64, 65), (39, 38, 57, 58), (54, 53, 72, 73), (47, 46, 65, 66), (40, 39, 58, 59), (55, 54, 73, 74), (48, 47, 66, 67), (41, 40, 59, 60), (56, 55, 74, 75), (49, 48, 67, 68), (42, 41, 60, 61), (304, 56, 75), (50, 49, 68, 69), (43, 42, 61, 62), (66, 65, 84, 85), (59, 58, 77, 78), (74, 73, 92, 93), (67, 66, 85, 86), (60, 59, 78, 79), (75, 74, 93, 94), (68, 67, 86, 87), (61, 60, 79, 80), (304, 75, 94), (69, 68, 87, 88), (62, 61, 80, 81), (70, 69, 88, 89), (63, 62, 81, 82), (71, 70, 89, 90), (64, 63, 82, 83), (57, 362, 76), (72, 71, 90, 91), (65, 64, 83, 84), (58, 57, 76, 77), (73, 72, 91, 92), (81, 80, 99, 100), (89, 88, 107, 108), (82, 81, 100, 101), (90, 89, 108, 109), (83, 82, 101, 102), (76, 362, 95), (91, 90, 109, 110), (84, 83, 102, 103), (77, 76, 95, 96), (92, 91, 110, 111), (85, 84, 103, 104), (78, 77, 96, 97), (93, 92, 111, 112), (86, 85, 104, 105), (79, 78, 97, 98), (94, 93, 112, 113), (87, 86, 105, 106), (80, 79, 98, 99), (304, 94, 113), (88, 87, 106, 107), (96, 95, 114, 115), (111, 110, 129, 130), (104, 103, 122, 123), (97, 96, 115, 116), (112, 111, 130, 131), (105, 104, 123, 124), (98, 97, 116, 117), (113, 112, 131, 132), (106, 105, 124, 125), (99, 98, 117, 118), (304, 113, 132), (107, 106, 125, 126), (100, 99, 118, 119), (108, 107, 126, 127), (101, 100, 119, 120), (109, 108, 127, 128), (102, 101, 120, 121), (95, 362, 114), (110, 109, 128, 129), (103, 102, 121, 122), (126, 125, 144, 145), (119, 118, 137, 138), (127, 126, 145, 146), (120, 119, 138, 139), (128, 127, 146, 147), (121, 120, 139, 140), (114, 362, 133), (129, 128, 147, 148), (122, 121, 140, 141), (115, 114, 133, 134), (130, 129, 148, 149), (123, 122, 141, 142), (116, 115, 134, 135), (131, 130, 149, 150), (124, 123, 142, 143), (117, 116, 135, 136), (132, 131, 150, 151), (125, 124, 143, 144), (118, 117, 136, 137), (304, 132, 151), (141, 140, 159, 160), (134, 133, 152, 153), (149, 148, 167, 168), (142, 141, 160, 161), (135, 134, 153, 154), (150, 149, 168, 169), (143, 142, 161, 162), (136, 135, 154, 155), (151, 150, 169, 170), (144, 143, 162, 163), (137, 136, 155, 156), (304, 151, 170), (145, 144, 163, 164), (138, 137, 156, 157), (146, 145, 164, 165), (139, 138, 157, 158), (147, 146, 165, 166), (140, 139, 158, 159), (133, 362, 152), (148, 147, 166, 167), (156, 155, 174, 175), (304, 170, 189), (164, 163, 182, 183), (157, 156, 175, 176), (165, 164, 183, 184), (158, 157, 176, 177), (166, 165, 184, 185), (159, 158, 177, 178), (152, 362, 171), (167, 166, 185, 186), (160, 159, 178, 179), (153, 152, 171, 172), (168, 167, 186, 187), (161, 160, 179, 180), (154, 153, 172, 173), (169, 168, 187, 188), (162, 161, 180, 181), (155, 154, 173, 174), (170, 169, 188, 189), (163, 162, 181, 182), (171, 362, 190), (186, 185, 204, 205), (179, 178, 197, 198), (172, 171, 190, 191), (187, 186, 205, 206), (180, 179, 198, 199), (173, 172, 191, 192), (188, 187, 206, 207), (181, 180, 199, 200), (174, 173, 192, 193), (189, 188, 207, 208), (182, 181, 200, 201), (175, 174, 193, 194), (304, 189, 208), (183, 182, 201, 202), (176, 175, 194, 195), (184, 183, 202, 203), (177, 176, 195, 196), (185, 184, 203, 204), (178, 177, 196, 197), (208, 207, 226, 227), (201, 200, 219, 220), (194, 193, 212, 213), (304, 208, 227), (202, 201, 220, 221), (195, 194, 213, 214), (203, 202, 221, 222), (196, 195, 214, 215), (204, 203, 222, 223), (197, 196, 215, 216), (190, 362, 209), (205, 204, 223, 224), (198, 197, 216, 217), (191, 190, 209, 210), (206, 205, 224, 225), (199, 198, 217, 218), (192, 191, 210, 211), (207, 206, 225, 226), (200, 199, 218, 219), (193, 192, 211, 212), (223, 222, 241, 242), (216, 215, 234, 235), (209, 362, 228), (224, 223, 242, 243), (217, 216, 235, 236), (210, 209, 228, 229), (225, 224, 243, 244), (218, 217, 236, 237), (211, 210, 229, 230), (226, 225, 244, 245), (219, 218, 237, 238), (212, 211, 230, 231), (227, 226, 245, 246), (220, 219, 238, 239), (213, 212, 231, 232), (304, 227, 246), (221, 220, 239, 240), (214, 213, 232, 233), (222, 221, 240, 241), (215, 214, 233, 234), (238, 237, 256, 257), (231, 230, 249, 250), (246, 245, 264, 265), (239, 238, 257, 258), (232, 231, 250, 251), (304, 246, 265), (240, 239, 258, 259), (233, 232, 251, 252), (241, 240, 259, 260), (234, 233, 252, 253), (242, 241, 260, 261), (235, 234, 253, 254), (228, 362, 247), (243, 242, 261, 262), (236, 235, 254, 255), (229, 228, 247, 248), (244, 243, 262, 263), (237, 236, 255, 256), (230, 229, 248, 249), (245, 244, 263, 264), (253, 252, 271, 272), (261, 260, 279, 280), (254, 253, 272, 273), (247, 362, 266), (262, 261, 280, 281), (255, 254, 273, 274), (248, 247, 266, 267), (263, 262, 281, 282), (256, 255, 274, 275), (249, 248, 267, 268), (264, 263, 282, 283), (257, 256, 275, 276), (250, 249, 268, 269), (265, 264, 283, 284), (258, 257, 276, 277), (251, 250, 269, 270), (304, 265, 284), (259, 258, 277, 278), (252, 251, 270, 271), (260, 259, 278, 279), (268, 267, 286, 287), (283, 282, 301, 302), (276, 275, 294, 295), (269, 268, 287, 288), (284, 283, 302, 303), (277, 276, 295, 296), (270, 269, 288, 289), (304, 284, 303), (278, 277, 296, 297), (271, 270, 289, 290), (279, 278, 297, 298), (272, 271, 290, 291), (280, 279, 298, 299), (273, 272, 291, 292), (266, 362, 285), (281, 280, 299, 300), (274, 273, 292, 293), (267, 266, 285, 286), (282, 281, 300, 301), (275, 274, 293, 294), (298, 297, 317, 318), (291, 290, 310, 311), (299, 298, 318, 319), (292, 291, 311, 312), (285, 362, 305), (300, 299, 319, 320), (293, 292, 312, 313), (286, 285, 305, 306), (301, 300, 320, 321), (294, 293, 313, 314), (287, 286, 306, 307), (302, 301, 321, 322), (295, 294, 314, 315), (288, 287, 307, 308), (303, 302, 322, 323), (296, 295, 315, 316), (289, 288, 308, 309), (304, 303, 323), (297, 296, 316, 317), (290, 289, 309, 310), (314, 313, 332, 333), (307, 306, 325, 326), (322, 321, 340, 341), (315, 314, 333, 334), (308, 307, 326, 327), (323, 322, 341, 342), (316, 315, 334, 335), (309, 308, 327, 328), (304, 323, 342), (317, 316, 335, 336), (310, 309, 328, 329), (318, 317, 336, 337), (311, 310, 329, 330), (319, 318, 337, 338), (312, 311, 330, 331), (305, 362, 324), (320, 319, 338, 339), (313, 312, 331, 332), (306, 305, 324, 325), (321, 320, 339, 340), (329, 328, 347, 348), (337, 336, 355, 356), (330, 329, 348, 349), (338, 337, 356, 357), (331, 330, 349, 350), (324, 362, 343), (339, 338, 357, 358), (332, 331, 350, 351), (325, 324, 343, 344), (340, 339, 358, 359), (333, 332, 351, 352), (326, 325, 344, 345), (341, 340, 359, 360), (334, 333, 352, 353), (327, 326, 345, 346), (342, 341, 360, 361), (335, 334, 353, 354), (328, 327, 346, 347), (304, 342, 361), (336, 335, 354, 355), (344, 343, 363, 364), (359, 358, 378, 379), (352, 351, 371, 372), (345, 344, 364, 365), (360, 359, 379, 380), (353, 352, 372, 373), (346, 345, 365, 366), (361, 360, 380, 381), (354, 353, 373, 374), (347, 346, 366, 367), (304, 361, 381), (355, 354, 374, 375), (348, 347, 367, 368), (356, 355, 375, 376), (349, 348, 368, 369), (357, 356, 376, 377), (350, 349, 369, 370), (343, 362, 363), (358, 357, 377, 378), (351, 350, 370, 371), (304, 381, 400), (375, 374, 393, 394), (368, 367, 386, 387), (376, 375, 394, 395), (369, 368, 387, 388), (377, 376, 395, 396), (370, 369, 388, 389), (363, 362, 382), (378, 377, 396, 397), (371, 370, 389, 390), (364, 363, 382, 383), (379, 378, 397, 398), (372, 371, 390, 391), (365, 364, 383, 384), (380, 379, 398, 399), (373, 372, 391, 392), (366, 365, 384, 385), (381, 380, 399, 400), (374, 373, 392, 393), (367, 366, 385, 386), (397, 396, 14, 15), (390, 389, 7, 8), (383, 382, 0, 1), (398, 397, 15, 16), (391, 390, 8, 9), (384, 383, 1, 2), (399, 398, 16, 17), (392, 391, 9, 10), (385, 384, 2, 3), (400, 399, 17, 18), (393, 392, 10, 11), (386, 385, 3, 4), (304, 400, 18), (394, 393, 11, 12), (387, 386, 4, 5), (395, 394, 12, 13), (388, 387, 5, 6), (396, 395, 13, 14), (389, 388, 6, 7), (382, 362, 0)])
me_sphere.polygons.foreach_set('use_smooth', [True] * 420)
me_sphere.use_remesh_preserve_volume = False
me_sphere.use_remesh_preserve_attributes = False
me_sphere.use_mirror_vertex_groups = False
me_sphere.update()
me_cube_001 = bpy.data.meshes.new('Cube.001')
me_cube_001.from_pydata([(-0.5716, -0.5697, 0.8169), (-0.6751, -0.6834, -0.09547), (0.5774, -0.5698, 0.8169), (0.6819, -0.6833, -0.09547), (-0.6234, -0.6671, 0.3607), (0.002868, -0.6543, 0.8169), (0.003388, -0.7867, -0.09547), (0.6296, -0.6671, 0.3607), (0.003128, -0.817, 0.3607), (-0.6492, -0.681, 0.1326), (0.2901, -0.6274, 0.8169), (0.3426, -0.7504, -0.09547), (0.6558, -0.681, 0.1326), (-0.5975, -0.6289, 0.5888), (-0.2844, -0.6273, 0.8169), (-0.3359, -0.7505, -0.09547), (0.6035, -0.629, 0.5888), (0.003258, -0.8206, 0.1326), (0.002998, -0.7544, 0.5888), (0.3164, -0.7661, 0.3607), (-0.3101, -0.7661, 0.3607), (-0.2973, -0.7136, 0.5888), (0.3033, -0.7137, 0.5888), (0.3295, -0.7733, 0.1326), (-0.323, -0.7734, 0.1326), (-0.6622, -0.6823, 0.01857), (0.4338, -0.5996, 0.8169), (0.5123, -0.7156, -0.09547), (0.6688, -0.6823, 0.01857), (-0.6104, -0.6513, 0.4748), (-0.1408, -0.6471, 0.8169), (-0.1662, -0.7769, -0.09547), (0.6166, -0.6513, 0.4748), (0.003323, -0.8064, 0.01857), (0.003063, -0.7924, 0.4748), (0.473, -0.7176, 0.3607), (-0.1535, -0.8026, 0.3607), (-0.6363, -0.6767, 0.2467), (0.1465, -0.6471, 0.8169), (0.173, -0.7768, -0.09547), (0.6427, -0.6766, 0.2467), (-0.5846, -0.6011, 0.7028), (-0.428, -0.5995, 0.8169), (-0.5055, -0.7157, -0.09547), (0.5904, -0.6012, 0.7028), (0.003193, -0.8255, 0.2467), (0.002933, -0.707, 0.7028), (0.1598, -0.8026, 0.3607), (-0.4668, -0.7176, 0.3607), (-0.3037, -0.7454, 0.4748), (-0.2908, -0.6731, 0.7028), (-0.1471, -0.7433, 0.5888), (-0.4474, -0.6726, 0.5888), (0.3098, -0.7454, 0.4748), (0.2967, -0.6732, 0.7028), (0.4534, -0.6727, 0.5888), (0.1531, -0.7434, 0.5888), (0.3361, -0.764, 0.01857), (0.3229, -0.775, 0.2467), (0.4926, -0.7274, 0.1326), (0.1664, -0.8077, 0.1326), (-0.3294, -0.764, 0.01857), (-0.3166, -0.775, 0.2467), (-0.1599, -0.8077, 0.1326), (-0.4861, -0.7275, 0.1326), (-0.4764, -0.7265, 0.2467), (-0.1567, -0.8114, 0.2467), (-0.1631, -0.7949, 0.01857), (0.1631, -0.8114, 0.2467), (0.4828, -0.7265, 0.2467), (0.5024, -0.7228, 0.01857), (0.1498, -0.698, 0.7028), (0.4436, -0.6385, 0.7028), (0.4632, -0.6996, 0.4748), (-0.4377, -0.6384, 0.7028), (-0.1439, -0.6979, 0.7028), (-0.1503, -0.7794, 0.4748), (-0.4571, -0.6995, 0.4748), (0.1564, -0.7794, 0.4748), (0.1697, -0.7948, 0.01857), (-0.4958, -0.7229, 0.01857)], [], [(80, 25, 1, 43), (79, 33, 6, 39), (78, 34, 8, 47), (77, 29, 4, 48), (76, 49, 20, 36), (75, 50, 21, 51), (74, 41, 13, 52), (73, 53, 19, 35), (72, 54, 22, 55), (71, 46, 18, 56), (70, 57, 11, 27), (69, 58, 23, 59), (68, 45, 17, 60), (67, 61, 15, 31), (66, 62, 24, 63), (65, 37, 9, 64), (62, 65, 64, 24), (20, 48, 65, 62), (48, 4, 37, 65), (45, 66, 63, 17), (8, 36, 66, 45), (36, 20, 62, 66), (33, 67, 31, 6), (17, 63, 67, 33), (63, 24, 61, 67), (58, 68, 60, 23), (19, 47, 68, 58), (47, 8, 45, 68), (40, 69, 59, 12), (7, 35, 69, 40), (35, 19, 58, 69), (28, 70, 27, 3), (12, 59, 70, 28), (59, 23, 57, 70), (54, 71, 56, 22), (10, 38, 71, 54), (38, 5, 46, 71), (44, 72, 55, 16), (2, 26, 72, 44), (26, 10, 54, 72), (32, 73, 35, 7), (16, 55, 73, 32), (55, 22, 53, 73), (50, 74, 52, 21), (14, 42, 74, 50), (42, 0, 41, 74), (46, 75, 51, 18), (5, 30, 75, 46), (30, 14, 50, 75), (34, 76, 36, 8), (18, 51, 76, 34), (51, 21, 49, 76), (49, 77, 48, 20), (21, 52, 77, 49), (52, 13, 29, 77), (53, 78, 47, 19), (22, 56, 78, 53), (56, 18, 34, 78), (57, 79, 39, 11), (23, 60, 79, 57), (60, 17, 33, 79), (61, 80, 43, 15), (24, 64, 80, 61), (64, 9, 25, 80)])
me_cube_001.use_remesh_preserve_volume = False
me_cube_001.use_remesh_preserve_attributes = False
me_cube_001.use_mirror_vertex_groups = False
me_cube_001.update()
me_cube = bpy.data.meshes.new('Cube')
me_cube.from_pydata([(-0.732, -0.7392, 0.8459), (-0.732, 0.732, 0.8459), (0.732, 0.732, 0.8459), (0.732, -0.7399, 0.8459), (-0.8645, 0.8645, -0.06647), (0.8645, 0.8645, -0.06647), (0.8645, -0.8645, -0.06647), (-0.8645, -0.8645, -0.06647), (-0.5542, 0.7096, 1.0), (-0.5542, -0.722, 1.0), (-0.5716, -0.5697, 0.8169), (-0.5716, 0.732, 0.8459), (-0.6751, -0.6834, -0.09547), (-0.6751, 0.8645, -0.06647), (0.5597, 0.7096, 1.0), (0.5774, -0.5698, 0.8169), (0.6819, -0.6833, -0.09547), (0.5597, -0.7221, 1.0), (0.5774, 0.732, 0.8459), (0.6819, 0.8645, -0.06647), (-0.5716, -0.7628, 0.8459), (-0.6751, -0.8787, -0.06647), (0.5774, -0.7628, 0.8459), (0.6819, -0.8786, -0.06647), (-0.6234, -0.6671, 0.3607), (0.002868, -0.6543, 0.8169), (0.003388, -0.7867, -0.09547), (0.6296, -0.6671, 0.3607), (-0.6492, -0.681, 0.1326), (0.2901, -0.6274, 0.8169), (0.3426, -0.7504, -0.09547), (0.6558, -0.681, 0.1326), (-0.5975, -0.6289, 0.5888), (-0.2844, -0.6273, 0.8169), (-0.3359, -0.7505, -0.09547), (0.6035, -0.629, 0.5888), (-0.6622, -0.6823, 0.01857), (0.4338, -0.5996, 0.8169), (0.5123, -0.7156, -0.09547), (0.6688, -0.6823, 0.01857), (-0.6104, -0.6513, 0.4748), (-0.1408, -0.6471, 0.8169), (-0.1662, -0.7769, -0.09547), (0.6166, -0.6513, 0.4748), (-0.6363, -0.6767, 0.2467), (0.1465, -0.6471, 0.8169), (0.173, -0.7768, -0.09547), (0.6427, -0.6766, 0.2467), (-0.5846, -0.6011, 0.7028), (-0.428, -0.5995, 0.8169), (-0.5055, -0.7157, -0.09547), (0.5904, -0.6012, 0.7028), (-0.6311, -0.7163, 1.0), (-0.7096, -0.6317, 1.0), (-0.7207, -0.7247, 0.9234), (-0.6309, 0.7096, 1.0), (-0.7208, 0.7208, 0.9229), (-0.7096, 0.6309, 1.0), (0.6311, -0.7166, 1.0), (0.7207, -0.7252, 0.9235), (0.7096, -0.632, 1.0), (0.6309, 0.7096, 1.0), (0.7096, 0.6309, 1.0), (0.7208, 0.7208, 0.9229), (-0.7626, 0.7623, -0.5227), (0.7629, 0.7622, -0.5227), (0.7628, -0.7657, -0.5221), (-0.7625, -0.7656, -0.5221), (-0.6566, -0.7699, -0.5141), (-0.6581, 0.7613, -0.5146), (0.6634, -0.7699, -0.5141), (0.665, 0.7613, -0.5146), (0.7218, 0.9151, -0.4153), (-0.7147, 0.9151, -0.4153), (0.7218, -0.9239, -0.4153), (-0.7147, -0.924, -0.4153), (0.9073, -0.9073, -0.3618), (0.8605, -0.9176, -0.4153), (0.8766, -0.8778, -0.426), (0.9151, -0.8605, -0.4153), (-0.9073, 0.9073, -0.3618), (-0.8605, 0.9151, -0.4153), (-0.8773, 0.8773, -0.4263), (-0.9151, 0.8605, -0.4153), (-0.9151, -0.8605, -0.4153), (-0.8766, -0.8778, -0.426), (-0.8605, -0.9175, -0.4153), (-0.9073, -0.9073, -0.3618), (0.9073, 0.9073, -0.3618), (0.9151, 0.8605, -0.4153), (0.8773, 0.8773, -0.4263), (0.8605, 0.9151, -0.4153), (0.7218, 0.852, -0.4244), (-0.7147, 0.852, -0.4244), (0.7208, -0.8608, -0.4239), (0.8532, -0.8551, -0.4325), (-0.8533, 0.8533, -0.4332), (-0.7137, -0.8608, -0.4239), (-0.8532, -0.8551, -0.4325), (0.8533, 0.8533, -0.4332), (0.722, 0.827, -0.4244), (-0.7148, 0.827, -0.4244), (0.7203, -0.8358, -0.4239), (0.8282, -0.8312, -0.4325), (-0.8283, 0.8281, -0.4332), (-0.7131, -0.8358, -0.4239), (-0.8282, -0.8311, -0.4325), (0.8283, 0.828, -0.4332)], [], [(56, 55, 8, 11, 1), (54, 53, 57, 56, 1, 0), (59, 58, 17, 22, 3), (9, 8, 55, 57, 53, 52), (20, 0, 7, 21), (2, 3, 6, 5), (18, 2, 5, 19), (0, 1, 4, 7), (1, 11, 13, 4), (58, 60, 62, 61, 14, 17), (17, 9, 20, 22), (17, 14, 8, 9), (63, 62, 60, 59, 3, 2), (14, 61, 63, 2, 18), (3, 22, 23, 6), (11, 18, 19, 13), (8, 14, 18, 11), (12, 36, 28, 44, 24, 40, 32, 48, 10, 20, 21), (10, 49, 33, 41, 25, 45, 29, 37, 15, 22, 20), (16, 38, 30, 46, 26, 42, 34, 50, 12, 21, 23), (15, 51, 35, 43, 27, 47, 31, 39, 16, 23, 22), (52, 53, 54), (55, 56, 57), (58, 59, 60), (61, 62, 63), (9, 52, 54, 0, 20), (13, 19, 72, 73), (94, 95, 78, 77, 74), (93, 96, 82, 81, 73), (23, 21, 75, 74), (98, 97, 75, 86, 85), (95, 99, 90, 89, 79, 78), (99, 92, 72, 91, 90), (96, 98, 85, 84, 83, 82), (92, 93, 73, 72), (5, 6, 76, 79, 89, 88), (7, 4, 80, 83, 84, 87), (97, 94, 74, 75), (19, 5, 88, 91, 72), (4, 13, 73, 81, 80), (21, 7, 87, 86, 75), (76, 77, 78, 79), (80, 81, 82, 83), (84, 85, 86, 87), (88, 89, 90, 91), (6, 23, 74, 77, 76), (71, 65, 66, 70, 68, 67, 64, 69), (100, 101, 93, 92), (102, 103, 95, 94), (101, 104, 96, 93), (105, 102, 94, 97), (106, 105, 97, 98), (103, 107, 99, 95), (107, 100, 92, 99), (104, 106, 98, 96), (71, 69, 101, 100), (70, 66, 103, 102), (69, 64, 104, 101), (68, 70, 102, 105), (67, 68, 105, 106), (66, 65, 107, 103), (65, 71, 100, 107), (64, 67, 106, 104)])
me_cube.use_remesh_preserve_volume = False
me_cube.use_remesh_preserve_attributes = False
me_cube.use_mirror_vertex_groups = False
me_cube.update()

# ---- objects
ob_sphere_001 = bpy.data.objects.new('Sphere.001', me_sphere_001)
ob_sphere = bpy.data.objects.new('Sphere', me_sphere)
ob_cube_001 = bpy.data.objects.new('Cube.001', me_cube_001)
ob_cube = bpy.data.objects.new('Cube', me_cube)
ob_lamp = bpy.data.objects.new('Lamp', light_lamp)
ob_camera = bpy.data.objects.new('Camera', cam_camera)

# ---- transforms, parenting, visibility, modifiers, constraints
ob_sphere_001.location = (0.0, 0.0, -0.8194)
ob_sphere_001.scale = (0.7416, 0.7416, 0.7416)
ob_sphere_001.lineart.crease_threshold = 0.0
ob_sphere.location = (0.0, 0.0, -0.4625)
ob_sphere.scale = (0.8264, 0.8264, 0.8264)
ob_sphere.lineart.crease_threshold = 0.0
ob_cube_001.location = (0.0, 0.0, 0.0)
ob_cube_001.lineart.crease_threshold = 0.0
ob_cube.location = (0.0, 0.0, 0.0)
ob_cube.lineart.crease_threshold = 0.0
ob_lamp.location = (4.076, 1.005, 5.904)
ob_lamp.rotation_euler = (0.6503, 0.05522, 1.866)
ob_lamp.lock_rotations_4d = False
ob_lamp.empty_display_type = 'ARROWS'
ob_lamp.color = (0.0, 0.0, 0.0, 0.0)
ob_lamp.lineart.crease_threshold = 0.0
ob_camera.location = (7.481, -6.508, 5.344)
ob_camera.rotation_euler = (1.109, 0.01082, 0.8149)
ob_camera.lock_rotations_4d = False
ob_camera.empty_display_type = 'ARROWS'
ob_camera.color = (0.0, 0.0, 0.0, 0.0)
ob_camera.display_type = 'WIRE'
ob_camera.lineart.crease_threshold = 0.0

# ---- collection membership
col_collection_1.objects.link(ob_sphere_001)
col_collection_1.objects.link(ob_sphere)
col_collection_1.objects.link(ob_cube_001)
col_collection_1.objects.link(ob_cube)
col_collection_1.objects.link(ob_lamp)
col_collection_1.objects.link(ob_camera)

# ---- scene / render settings (as saved in the file)
scene.camera = ob_camera
scene.frame_start = 1; scene.frame_end = 250; scene.frame_set(0)
scene.render.engine = 'BLENDER_EEVEE_NEXT'
scene.render.resolution_percentage = 50
scene.render.dither_intensity = 0.0
scene.cycles.use_denoising = False
scene.cycles.samples = 128
scene.cycles.sampling_pattern = 'TABULATED_SOBOL'
scene.cycles.light_sampling_threshold = 0.0
scene.cycles.use_adaptive_sampling = False
scene.cycles.use_light_tree = False
scene.cycles.blur_glossy = 0.0
scene.cycles.sample_clamp_indirect = 0.0
scene.view_settings.view_transform = 'Standard'
bpy.context.view_layer.update()
